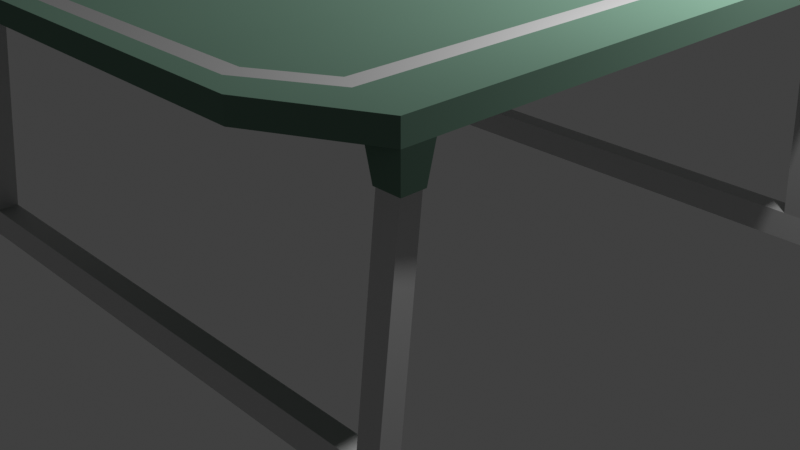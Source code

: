 # Source: 2.blend  (saved by Blender 2.83.20; exported with 4.5.12 LTS)
import bpy
from mathutils import Matrix  # noqa: F401  (used for matrix-valued properties, if any)

bpy.ops.wm.read_factory_settings(use_empty=True)
scene = bpy.context.scene
scene.name = 'Scene'

# ---- collections
col_collection = bpy.data.collections.new('Collection'); scene.collection.children.link(col_collection)

# ---- materials (node trees are filled in below, after node groups)
mat_1 = bpy.data.materials.new('Полевая мебель БМ 1')
mat_1.use_transparent_shadow = False
mat_1.diffuse_color = (0.09702, 0.214, 0.1182, 1.0)
mat_2 = bpy.data.materials.new('Полевая мебель БМ 2')
mat_2.use_transparent_shadow = False
mat_2.metallic = 0.5189

# ---- material node trees
mat_1.use_nodes = True; mat_1.node_tree.nodes.clear()
_N = mat_1.node_tree.nodes; _L = mat_1.node_tree.links
n0 = _N.new('ShaderNodeOutputMaterial'); n0.name = 'Material Output'; n0.location = (300, 300)
n1 = _N.new('ShaderNodeBsdfDiffuse'); n1.name = 'Diffuse BSDF'; n1.location = (10, 300)
n1.inputs[0].default_value = (0.14, 0.2398, 0.1815, 1.0)
n1.inputs[1].default_value = 0.5
_L.new(n1.outputs[0], n0.inputs[0])
n0.is_active_output = True
mat_2.use_nodes = True; mat_2.node_tree.nodes.clear()
_N = mat_2.node_tree.nodes; _L = mat_2.node_tree.links
n0 = _N.new('ShaderNodeOutputMaterial'); n0.name = 'Material Output'; n0.location = (300, 300)
n1 = _N.new('ShaderNodeBsdfAnisotropic'); n1.name = 'Glossy BSDF'; n1.location = (10, 300)
n1.distribution = 'GGX'
n1.inputs[1].default_value = 0.663
_L.new(n1.outputs[0], n0.inputs[0])
n0.is_active_output = True

# ---- world
world_world = bpy.data.worlds.new('World'); scene.world = world_world
world_world.use_nodes = True; world_world.node_tree.nodes.clear()
_N = world_world.node_tree.nodes; _L = world_world.node_tree.links
n0 = _N.new('ShaderNodeOutputWorld'); n0.name = 'World Output'; n0.location = (300, 300)
n1 = _N.new('ShaderNodeBackground'); n1.name = 'Background'; n1.location = (10, 300)
n1.inputs[0].default_value = (0.05088, 0.05088, 0.05088, 1.0)
_L.new(n1.outputs[0], n0.inputs[0])
n0.is_active_output = True
world_world.color = (0.05088, 0.05088, 0.05088)
world_world.use_sun_shadow = False
world_world.sun_shadow_jitter_overblur = 0.0

# ---- cameras
cam_camera = bpy.data.cameras.new('Camera')
cam_camera.clip_end = 100.0
cam_camera.ortho_scale = 7.314

# ---- lights
light_light = bpy.data.lights.new('Light', 'POINT')
light_light.transmission_factor = 0.0
light_light.energy = 1000.0
light_light.shadow_soft_size = 0.1
light_light.shadow_maximum_resolution = 0.006
light_light.use_absolute_resolution = True

# ---- meshes
me_cube = bpy.data.meshes.new('Cube')
me_cube.from_pydata([(1.0, 1.0, 1.0), (0.9229, 0.9229, -5.262), (1.0, -1.0, 1.0), (0.9229, -0.9229, -5.262), (-1.0, 1.0, 1.0), (-0.9229, 0.9229, -5.262), (-1.0, -1.0, 1.0), (-0.9229, -0.9229, -5.262), (0.7, 1.17, -1.0), (-0.7, 1.17, -1.0), (0.7, 1.17, 1.0), (-0.7, -1.17, -1.0), (-0.7, -1.17, 1.0), (0.7, -1.17, 1.0), (0.7, -1.17, -1.0), (-0.7, 1.17, 1.0), (-0.9832, 0.9832, -4.349), (-0.9832, -0.9832, -4.349), (0.9832, 0.9832, -4.349), (0.9832, -0.9832, -4.349), (0.9075, 0.9832, -4.349), (0.8332, -0.9631, 1.0), (0.9075, -0.9832, -4.349), (0.8332, 0.9631, 1.0), (0.63, 1.17, -1.0), (0.5948, -1.048, 1.0), (0.63, -1.17, -1.0), (0.5948, 1.048, 1.0), (0.8306, 0.9229, -1.0), (0.8306, -0.9229, -1.0), (-0.9125, 0.9832, -4.349), (-0.8382, -0.963, 1.0), (-0.6335, 1.17, -1.0), (-0.5985, -1.048, 1.0), (-0.8352, 0.9229, -1.0), (-0.9125, -0.9832, -4.349), (-0.905, 1.0, 1.0), (-0.6335, -1.17, -1.0), (-0.5985, 1.048, 1.0), (-0.852, -0.9164, -5.262), (-0.9832, 0.9075, -4.349), (1.0, 0.9, 1.0), (-1.0, 0.9, 1.0), (0.9832, 0.9075, -4.349), (-0.9229, 0.8306, -1.0), (0.9229, 0.8306, -1.0), (0.8474, 0.8474, -5.262), (0.8332, 0.9, 1.0), (-0.852, 0.8474, -5.262), (-0.8382, 0.9, 1.0), (-0.9832, -0.9125, -4.349), (1.0, -0.905, 1.0), (-0.9229, -0.8352, -1.0), (0.8474, -0.852, -5.262), (0.8332, -0.905, 1.0), (-0.852, -0.852, -5.262), (-0.8382, -0.905, 1.0), (-1.0, -0.905, 1.0), (0.9832, -0.9125, -4.349), (0.9164, -0.852, -5.262), (-1.0, -0.905, -1.0), (-1.0, -1.0, -1.0), (-0.905, 1.0, -1.0), (-1.0, 1.0, -1.0), (0.9, -1.0, -1.0), (1.0, -1.0, -1.0), (1.0, 0.9, -1.0), (1.0, 1.0, -1.0), (0.9, 1.0, -1.0), (0.8474, -0.9164, -5.262), (0.8474, 0.9164, -5.262), (0.8306, -0.8352, -1.0), (-0.905, -1.0, -1.0), (-0.8352, -0.8352, -1.0), (-0.8352, -0.9229, -1.0), (-0.852, 0.9164, -5.262), (-1.0, 0.9, -1.0), (0.8306, 0.8306, -1.0), (-0.8352, 0.8306, -1.0), (-0.9164, 0.8474, -5.262), (0.9164, 0.8474, -5.262), (1.0, -0.905, -1.0), (0.9229, -0.8352, -1.0), (-0.9164, -0.852, -5.262), (-0.9164, -0.9178, -25.68), (-0.9229, -0.9941, -25.68), (-0.852, 0.9873, -25.68), (-0.9229, 0.9943, -25.68), (0.8474, -0.9871, -25.68), (0.9229, -0.9941, -25.68), (0.9164, 0.913, -25.68), (0.9229, 0.9943, -25.68), (0.8474, 0.9873, -25.68), (-0.852, -0.9871, -25.68), (-0.9164, 0.913, -25.68), (0.9164, -0.9178, -25.68), (0.8474, -0.9178, -25.68), (-0.852, -0.9178, -25.68), (0.8474, 0.913, -25.68), (-0.852, 0.913, -25.68), (-0.9164, -0.9178, -28.51), (-0.9229, -0.9941, -28.51), (-0.852, 0.9873, -28.51), (-0.9229, 0.9943, -28.51), (0.8474, -0.9871, -28.51), (0.9229, -0.9941, -28.51), (0.9164, 0.913, -28.51), (0.9229, 0.9943, -28.51), (0.8474, 0.9873, -28.51), (-0.852, -0.9871, -28.51), (-0.9164, 0.913, -28.51), (0.9164, -0.9178, -28.51), (0.8474, -0.9178, -28.51), (-0.852, -0.9178, -28.51), (0.8474, 0.913, -28.51), (-0.852, 0.913, -28.51), (-0.002307, -0.9178, -25.68), (-0.002307, -0.9871, -25.68), (-0.002307, 0.9873, -25.68), (-0.002307, 0.913, -25.68), (-0.002307, -0.9178, -28.51), (-0.002307, -0.9871, -28.51), (-0.002307, 0.9873, -28.51), (-0.002307, 0.913, -28.51), (-0.6335, 1.17, 1.0), (0.63, 1.17, 1.0), (0.9, 1.0, 1.0), (0.9, -1.0, 1.0), (0.63, -1.17, 1.0), (0.9, -0.905, 1.0), (-0.6335, -1.17, 1.0), (-0.8382, 0.963, 1.0), (-0.905, -1.0, 1.0), (-0.905, -0.905, 1.0), (0.9, 0.9, 1.0), (-0.905, 0.9, 1.0), (-0.6143, 1.103, 1.0), (0.6107, 1.103, 1.0), (0.7782, 0.9327, 1.0), (0.7782, -0.9327, 1.0), (0.6107, -1.103, 1.0), (0.7782, -0.905, 1.0), (-0.6143, -1.103, 1.0), (-0.7832, 0.9325, 1.0), (-0.7832, -0.9325, 1.0), (-0.7832, -0.905, 1.0), (0.7782, 0.9, 1.0), (-0.7832, 0.9, 1.0)], [], [(133, 57, 6, 132), (132, 6, 12, 130), (76, 42, 4, 63), (39, 7, 85, 93), (81, 51, 2, 65), (64, 65, 14, 26), (37, 130, 12, 11), (24, 125, 10, 8), (65, 2, 13, 14), (0, 67, 8, 10), (63, 4, 15, 9), (6, 61, 11, 12), (62, 63, 9, 32), (126, 0, 10, 125), (83, 7, 17, 50), (75, 5, 16, 30), (69, 3, 19, 22), (80, 1, 18, 43), (74, 29, 64, 72), (1, 70, 20, 18), (143, 138, 27, 38), (67, 68, 24, 8), (32, 124, 125, 24), (14, 13, 128, 26), (72, 64, 26, 37), (73, 71, 29, 74), (2, 127, 128, 13), (51, 129, 127, 2), (7, 83, 84, 85), (61, 72, 37, 11), (9, 15, 124, 32), (4, 36, 124, 15), (7, 39, 35, 17), (28, 34, 62, 68), (68, 62, 32, 24), (26, 128, 130, 37), (139, 144, 33, 25), (141, 145, 144, 139), (138, 143, 147, 146), (53, 59, 95, 96), (0, 126, 134, 41), (34, 28, 77, 78), (82, 45, 66, 81), (5, 79, 40, 16), (67, 0, 41, 66), (48, 79, 94, 99), (60, 57, 42, 76), (36, 4, 42, 135), (61, 6, 57, 60), (3, 59, 58, 19), (146, 147, 145, 141), (44, 78, 73, 52), (41, 134, 129, 51), (78, 77, 71, 73), (44, 52, 60, 76), (66, 41, 51, 81), (77, 45, 82, 71), (135, 42, 57, 133), (50, 17, 61, 60), (30, 16, 63, 62), (22, 19, 65, 64), (43, 18, 67, 66), (18, 20, 68, 67), (69, 22, 64, 29), (20, 70, 28, 68), (53, 69, 29, 71), (17, 35, 72, 61), (39, 55, 73, 74), (35, 39, 74, 72), (75, 30, 62, 34), (16, 40, 76, 63), (70, 46, 77, 28), (48, 75, 34, 78), (79, 48, 78, 44), (80, 43, 66, 45), (40, 79, 44, 76), (46, 80, 45, 77), (19, 58, 81, 65), (58, 59, 82, 81), (55, 83, 52, 73), (83, 50, 60, 52), (59, 53, 71, 82), (90, 98, 114, 106), (93, 85, 101, 109), (99, 94, 110, 115), (92, 91, 107, 108), (79, 5, 87, 94), (55, 39, 93, 97), (5, 75, 86, 87), (70, 1, 91, 92), (3, 69, 88, 89), (80, 46, 98, 90), (1, 80, 90, 91), (59, 3, 89, 95), (46, 70, 92, 98), (83, 55, 97, 84), (75, 48, 99, 86), (69, 53, 96, 88), (112, 111, 105, 104), (100, 113, 109, 101), (103, 102, 115, 110), (108, 107, 106, 114), (94, 87, 103, 110), (84, 97, 113, 100), (95, 89, 105, 111), (85, 84, 100, 101), (96, 95, 111, 112), (113, 97, 116, 120), (87, 86, 102, 103), (108, 114, 123, 122), (89, 88, 104, 105), (92, 108, 122, 118), (91, 90, 106, 107), (109, 113, 120, 121), (115, 102, 122, 123), (99, 115, 123, 119), (88, 96, 116, 117), (93, 109, 121, 117), (97, 93, 117, 116), (96, 112, 120, 116), (114, 98, 119, 123), (98, 92, 118, 119), (104, 88, 117, 121), (112, 104, 121, 120), (86, 99, 119, 118), (102, 86, 118, 122), (136, 137, 125, 124), (137, 23, 126, 125), (21, 140, 128, 127), (54, 21, 127, 129), (140, 142, 130, 128), (131, 136, 124, 36), (142, 31, 132, 130), (31, 56, 133, 132), (23, 47, 134, 126), (49, 131, 36, 135), (47, 54, 129, 134), (56, 49, 135, 133), (38, 27, 137, 136), (27, 138, 23, 137), (139, 25, 140, 21), (141, 139, 21, 54), (25, 33, 142, 140), (143, 38, 136, 131), (33, 144, 31, 142), (144, 145, 56, 31), (138, 146, 47, 23), (147, 143, 131, 49), (146, 141, 54, 47), (145, 147, 49, 56)])
me_cube.polygons.foreach_set('material_index', [0, 0, 0, 1, 0, 0, 0, 0, 0, 0, 0, 0, 0, 0, 1, 1, 1, 1, 0, 1, 0, 0, 0, 0, 0, 0, 0, 0, 1, 0, 0, 0, 1, 0, 0, 0, 0, 0, 0, 1, 0, 0, 0, 1, 0, 1, 0, 0, 0, 1, 0, 0, 0, 0, 0, 0, 0, 0, 0, 0, 0, 0, 0, 0, 0, 0, 0, 0, 0, 0, 0, 0, 0, 0, 0, 0, 0, 0, 0, 0, 0, 0, 1, 1, 1, 1, 1, 1, 1, 1, 1, 1, 1, 1, 1, 1, 1, 1, 1, 1, 1, 1, 1, 1, 1, 1, 1, 1, 1, 1, 1, 1, 1, 1, 1, 1, 1, 1, 1, 1, 1, 1, 1, 1, 1, 1, 0, 0, 0, 0, 0, 0, 0, 0, 0, 0, 0, 0, 1, 1, 1, 1, 1, 1, 1, 1, 1, 1, 1, 1])
_uv = me_cube.uv_layers.new(name='UVMap')
_uv.uv.foreach_set('vector', [0.8631, 0.7381, 0.875, 0.7381, 0.875, 0.75, 0.8631, 0.75, 0.8631, 0.75, 0.875, 0.75, 0.875, 0.75, 0.8631, 0.75, 0.375, 0.2375, 0.625, 0.2375, 0.625, 0.25, 0.375, 0.25, 0.1435, 0.7395, 0.1346, 0.7404, 0.1346, 0.7404, 0.1435, 0.7395, 0.375, 0.7381, 0.625, 0.7381, 0.625, 0.75, 0.375, 0.75, 0.3625, 0.75, 0.375, 0.75, 0.375, 0.75, 0.3625, 0.75, 0.375, 0.9881, 0.625, 0.9881, 0.625, 1.0, 0.375, 1.0, 0.375, 0.4875, 0.625, 0.4875, 0.625, 0.5, 0.375, 0.5, 0.375, 0.75, 0.625, 0.75, 0.625, 0.75, 0.375, 0.75, 0.625, 0.5, 0.375, 0.5, 0.375, 0.5, 0.625, 0.5, 0.375, 0.25, 0.625, 0.25, 0.625, 0.25, 0.375, 0.25, 0.625, 0.0, 0.375, 0.0, 0.375, 0.0, 0.625, 0.0, 0.1369, 0.5, 0.125, 0.5, 0.125, 0.5, 0.1369, 0.5, 0.6375, 0.5, 0.625, 0.5, 0.625, 0.5, 0.6375, 0.5, 0.1355, 0.7315, 0.1346, 0.7404, 0.1271, 0.7479, 0.1271, 0.7391, 0.1435, 0.5105, 0.1346, 0.5096, 0.1271, 0.5021, 0.1359, 0.5021, 0.3559, 0.7396, 0.3654, 0.7404, 0.3729, 0.7479, 0.3634, 0.7479, 0.3646, 0.5191, 0.3654, 0.5096, 0.3729, 0.5021, 0.3729, 0.5116, 0.1456, 0.7404, 0.3538, 0.7404, 0.3625, 0.75, 0.1369, 0.75, 0.3654, 0.5096, 0.3559, 0.5104, 0.3634, 0.5021, 0.3729, 0.5021, 0.8479, 0.5084, 0.6527, 0.5084, 0.6646, 0.5018, 0.836, 0.5018, 0.375, 0.5, 0.3625, 0.5, 0.3625, 0.5, 0.375, 0.5, 0.375, 0.2619, 0.625, 0.2619, 0.625, 0.4875, 0.375, 0.4875, 0.375, 0.75, 0.625, 0.75, 0.625, 0.7625, 0.375, 0.7625, 0.1369, 0.75, 0.3625, 0.75, 0.3625, 0.75, 0.1369, 0.75, 0.1456, 0.7294, 0.3538, 0.7294, 0.3538, 0.7404, 0.1456, 0.7404, 0.625, 0.75, 0.6375, 0.75, 0.6375, 0.75, 0.625, 0.75, 0.625, 0.7381, 0.6375, 0.7381, 0.6375, 0.75, 0.625, 0.75, 0.1346, 0.7404, 0.1355, 0.7315, 0.1355, 0.7315, 0.1346, 0.7404, 0.125, 0.75, 0.1369, 0.75, 0.1369, 0.75, 0.125, 0.75, 0.375, 0.25, 0.625, 0.25, 0.625, 0.2619, 0.375, 0.2619, 0.875, 0.5, 0.8631, 0.5, 0.8631, 0.5, 0.875, 0.5, 0.1346, 0.7404, 0.1435, 0.7395, 0.1359, 0.7479, 0.1271, 0.7479, 0.3538, 0.5096, 0.1456, 0.5096, 0.1369, 0.5, 0.3625, 0.5, 0.3625, 0.5, 0.1369, 0.5, 0.1369, 0.5, 0.3625, 0.5, 0.375, 0.7625, 0.625, 0.7625, 0.625, 0.9881, 0.375, 0.9881, 0.6527, 0.7416, 0.8479, 0.7416, 0.836, 0.7482, 0.6646, 0.7482, 0.6527, 0.7381, 0.8479, 0.7381, 0.8479, 0.7416, 0.6527, 0.7416, 0.6527, 0.5084, 0.8479, 0.5084, 0.8479, 0.5125, 0.6527, 0.5125, 0.3559, 0.7315, 0.3645, 0.7315, 0.3645, 0.7315, 0.3559, 0.7315, 0.625, 0.5, 0.6375, 0.5, 0.6375, 0.5125, 0.625, 0.5125, 0.1456, 0.5096, 0.3538, 0.5096, 0.3538, 0.5212, 0.1456, 0.5212, 0.3654, 0.7294, 0.3654, 0.5212, 0.375, 0.5125, 0.375, 0.7381, 0.1346, 0.5096, 0.1354, 0.5191, 0.1271, 0.5116, 0.1271, 0.5021, 0.375, 0.5, 0.625, 0.5, 0.625, 0.5125, 0.375, 0.5125, 0.1435, 0.5191, 0.1354, 0.5191, 0.1354, 0.5191, 0.1435, 0.5191, 0.375, 0.01187, 0.625, 0.01187, 0.625, 0.2375, 0.375, 0.2375, 0.8631, 0.5, 0.875, 0.5, 0.875, 0.5125, 0.8631, 0.5125, 0.375, 0.0, 0.625, 0.0, 0.625, 0.01187, 0.375, 0.01187, 0.3654, 0.7404, 0.3645, 0.7315, 0.3729, 0.7391, 0.3729, 0.7479, 0.6527, 0.5125, 0.8479, 0.5125, 0.8479, 0.7381, 0.6527, 0.7381, 0.1346, 0.5212, 0.1456, 0.5212, 0.1456, 0.7294, 0.1346, 0.7294, 0.625, 0.5125, 0.6375, 0.5125, 0.6375, 0.7381, 0.625, 0.7381, 0.1456, 0.5212, 0.3538, 0.5212, 0.3538, 0.7294, 0.1456, 0.7294, 0.1346, 0.5212, 0.1346, 0.7294, 0.125, 0.7381, 0.125, 0.5125, 0.375, 0.5125, 0.625, 0.5125, 0.625, 0.7381, 0.375, 0.7381, 0.3538, 0.5212, 0.3654, 0.5212, 0.3654, 0.7294, 0.3538, 0.7294, 0.8631, 0.5125, 0.875, 0.5125, 0.875, 0.7381, 0.8631, 0.7381, 0.1271, 0.7391, 0.1271, 0.7479, 0.125, 0.75, 0.125, 0.7381, 0.1359, 0.5021, 0.1271, 0.5021, 0.125, 0.5, 0.1369, 0.5, 0.3634, 0.7479, 0.3729, 0.7479, 0.375, 0.75, 0.3625, 0.75, 0.3729, 0.5116, 0.3729, 0.5021, 0.375, 0.5, 0.375, 0.5125, 0.3729, 0.5021, 0.3634, 0.5021, 0.3625, 0.5, 0.375, 0.5, 0.3559, 0.7396, 0.3634, 0.7479, 0.3625, 0.75, 0.3538, 0.7404, 0.3634, 0.5021, 0.3559, 0.5104, 0.3538, 0.5096, 0.3625, 0.5, 0.3559, 0.7315, 0.3559, 0.7396, 0.3538, 0.7404, 0.3538, 0.7294, 0.1271, 0.7479, 0.1359, 0.7479, 0.1369, 0.75, 0.125, 0.75, 0.1435, 0.7395, 0.1435, 0.7315, 0.1456, 0.7294, 0.1456, 0.7404, 0.1359, 0.7479, 0.1435, 0.7395, 0.1456, 0.7404, 0.1369, 0.75, 0.1435, 0.5105, 0.1359, 0.5021, 0.1369, 0.5, 0.1456, 0.5096, 0.1271, 0.5021, 0.1271, 0.5116, 0.125, 0.5125, 0.125, 0.5, 0.3559, 0.5104, 0.3559, 0.5191, 0.3538, 0.5212, 0.3538, 0.5096, 0.1435, 0.5191, 0.1435, 0.5105, 0.1456, 0.5096, 0.1456, 0.5212, 0.1354, 0.5191, 0.1435, 0.5191, 0.1456, 0.5212, 0.1346, 0.5212, 0.3646, 0.5191, 0.3729, 0.5116, 0.375, 0.5125, 0.3654, 0.5212, 0.1271, 0.5116, 0.1354, 0.5191, 0.1346, 0.5212, 0.125, 0.5125, 0.3559, 0.5191, 0.3646, 0.5191, 0.3654, 0.5212, 0.3538, 0.5212, 0.3729, 0.7479, 0.3729, 0.7391, 0.375, 0.7381, 0.375, 0.75, 0.3729, 0.7391, 0.3645, 0.7315, 0.3654, 0.7294, 0.375, 0.7381, 0.1435, 0.7315, 0.1355, 0.7315, 0.1346, 0.7294, 0.1456, 0.7294, 0.1355, 0.7315, 0.1271, 0.7391, 0.125, 0.7381, 0.1346, 0.7294, 0.3645, 0.7315, 0.3559, 0.7315, 0.3538, 0.7294, 0.3654, 0.7294, 0.3646, 0.5191, 0.3559, 0.5191, 0.3559, 0.5191, 0.3646, 0.5191, 0.1435, 0.7395, 0.1346, 0.7404, 0.1346, 0.7404, 0.1435, 0.7395, 0.1435, 0.5191, 0.1354, 0.5191, 0.1354, 0.5191, 0.1435, 0.5191, 0.3559, 0.5104, 0.3654, 0.5096, 0.3654, 0.5096, 0.3559, 0.5104, 0.1354, 0.5191, 0.1346, 0.5096, 0.1346, 0.5096, 0.1354, 0.5191, 0.1435, 0.7315, 0.1435, 0.7395, 0.1435, 0.7395, 0.1435, 0.7315, 0.1346, 0.5096, 0.1435, 0.5105, 0.1435, 0.5105, 0.1346, 0.5096, 0.3559, 0.5104, 0.3654, 0.5096, 0.3654, 0.5096, 0.3559, 0.5104, 0.3654, 0.7404, 0.3559, 0.7396, 0.3559, 0.7396, 0.3654, 0.7404, 0.3646, 0.5191, 0.3559, 0.5191, 0.3559, 0.5191, 0.3646, 0.5191, 0.3654, 0.5096, 0.3646, 0.5191, 0.3646, 0.5191, 0.3654, 0.5096, 0.3645, 0.7315, 0.3654, 0.7404, 0.3654, 0.7404, 0.3645, 0.7315, 0.3559, 0.5191, 0.3559, 0.5104, 0.3559, 0.5104, 0.3559, 0.5191, 0.1355, 0.7315, 0.1435, 0.7315, 0.1435, 0.7315, 0.1355, 0.7315, 0.1435, 0.5105, 0.1435, 0.5191, 0.1435, 0.5191, 0.1435, 0.5105, 0.3559, 0.7396, 0.3559, 0.7315, 0.3559, 0.7315, 0.3559, 0.7396, 0.3559, 0.7315, 0.3645, 0.7315, 0.3654, 0.7404, 0.3559, 0.7396, 0.1355, 0.7315, 0.1435, 0.7315, 0.1435, 0.7395, 0.1346, 0.7404, 0.1346, 0.5096, 0.1435, 0.5105, 0.1435, 0.5191, 0.1354, 0.5191, 0.3559, 0.5104, 0.3654, 0.5096, 0.3646, 0.5191, 0.3559, 0.5191, 0.1354, 0.5191, 0.1346, 0.5096, 0.1346, 0.5096, 0.1354, 0.5191, 0.1355, 0.7315, 0.1435, 0.7315, 0.1435, 0.7315, 0.1355, 0.7315, 0.3645, 0.7315, 0.3654, 0.7404, 0.3654, 0.7404, 0.3645, 0.7315, 0.1346, 0.7404, 0.1355, 0.7315, 0.1355, 0.7315, 0.1346, 0.7404, 0.3559, 0.7315, 0.3645, 0.7315, 0.3645, 0.7315, 0.3559, 0.7315, 0.1435, 0.7315, 0.1435, 0.7315, 0.1435, 0.7315, 0.1435, 0.7315, 0.1346, 0.5096, 0.1435, 0.5105, 0.1435, 0.5105, 0.1346, 0.5096, 0.3559, 0.5104, 0.3559, 0.5191, 0.3559, 0.5191, 0.3559, 0.5104, 0.3654, 0.7404, 0.3559, 0.7396, 0.3559, 0.7396, 0.3654, 0.7404, 0.3559, 0.5104, 0.3559, 0.5104, 0.3559, 0.5104, 0.3559, 0.5104, 0.3654, 0.5096, 0.3646, 0.5191, 0.3646, 0.5191, 0.3654, 0.5096, 0.1435, 0.7395, 0.1435, 0.7315, 0.1435, 0.7315, 0.1435, 0.7395, 0.1435, 0.5191, 0.1435, 0.5105, 0.1435, 0.5105, 0.1435, 0.5191, 0.1435, 0.5191, 0.1435, 0.5191, 0.1435, 0.5191, 0.1435, 0.5191, 0.3559, 0.7396, 0.3559, 0.7315, 0.3559, 0.7315, 0.3559, 0.7396, 0.1435, 0.7395, 0.1435, 0.7395, 0.1435, 0.7395, 0.1435, 0.7395, 0.1435, 0.7315, 0.1435, 0.7395, 0.1435, 0.7395, 0.1435, 0.7315, 0.3559, 0.7315, 0.3559, 0.7315, 0.3559, 0.7315, 0.3559, 0.7315, 0.3559, 0.5191, 0.3559, 0.5191, 0.3559, 0.5191, 0.3559, 0.5191, 0.3559, 0.5191, 0.3559, 0.5104, 0.3559, 0.5104, 0.3559, 0.5191, 0.3559, 0.7396, 0.3559, 0.7396, 0.3559, 0.7396, 0.3559, 0.7396, 0.3559, 0.7315, 0.3559, 0.7396, 0.3559, 0.7396, 0.3559, 0.7315, 0.1435, 0.5105, 0.1435, 0.5191, 0.1435, 0.5191, 0.1435, 0.5105, 0.1435, 0.5105, 0.1435, 0.5105, 0.1435, 0.5105, 0.1435, 0.5105, 0.8461, 0.5, 0.6544, 0.5, 0.6375, 0.5, 0.8631, 0.5, 0.6544, 0.5, 0.6458, 0.5046, 0.6375, 0.5, 0.6375, 0.5, 0.6458, 0.7454, 0.6544, 0.75, 0.6375, 0.75, 0.6375, 0.75, 0.6458, 0.7381, 0.6458, 0.7454, 0.6375, 0.75, 0.6375, 0.7381, 0.6544, 0.75, 0.8461, 0.75, 0.8631, 0.75, 0.6375, 0.75, 0.8548, 0.5046, 0.8461, 0.5, 0.8631, 0.5, 0.8631, 0.5, 0.8461, 0.75, 0.8548, 0.7454, 0.8631, 0.75, 0.8631, 0.75, 0.8548, 0.7454, 0.8548, 0.7381, 0.8631, 0.7381, 0.8631, 0.75, 0.6458, 0.5046, 0.6458, 0.5125, 0.6375, 0.5125, 0.6375, 0.5, 0.8548, 0.5125, 0.8548, 0.5046, 0.8631, 0.5, 0.8631, 0.5125, 0.6458, 0.5125, 0.6458, 0.7381, 0.6375, 0.7381, 0.6375, 0.5125, 0.8548, 0.7381, 0.8548, 0.5125, 0.8631, 0.5125, 0.8631, 0.7381, 0.836, 0.5018, 0.6646, 0.5018, 0.6544, 0.5, 0.8461, 0.5, 0.6646, 0.5018, 0.6527, 0.5084, 0.6458, 0.5046, 0.6544, 0.5, 0.6527, 0.7416, 0.6646, 0.7482, 0.6544, 0.75, 0.6458, 0.7454, 0.6527, 0.7381, 0.6527, 0.7416, 0.6458, 0.7454, 0.6458, 0.7381, 0.6646, 0.7482, 0.836, 0.7482, 0.8461, 0.75, 0.6544, 0.75, 0.8479, 0.5084, 0.836, 0.5018, 0.8461, 0.5, 0.8548, 0.5046, 0.836, 0.7482, 0.8479, 0.7416, 0.8548, 0.7454, 0.8461, 0.75, 0.8479, 0.7416, 0.8479, 0.7381, 0.8548, 0.7381, 0.8548, 0.7454, 0.6527, 0.5084, 0.6527, 0.5125, 0.6458, 0.5125, 0.6458, 0.5046, 0.8479, 0.5125, 0.8479, 0.5084, 0.8548, 0.5046, 0.8548, 0.5125, 0.6527, 0.5125, 0.6527, 0.7381, 0.6458, 0.7381, 0.6458, 0.5125, 0.8479, 0.7381, 0.8479, 0.5125, 0.8548, 0.5125, 0.8548, 0.7381])
me_cube.materials.append(mat_1)
me_cube.materials.append(mat_2)
me_cube.use_remesh_preserve_volume = False
me_cube.use_remesh_preserve_attributes = False
me_cube.use_mirror_vertex_groups = False
me_cube.update()

# ---- objects
ob_cube = bpy.data.objects.new('Cube', me_cube)
ob_light = bpy.data.objects.new('Light', light_light)
ob_camera = bpy.data.objects.new('Camera', cam_camera)

# ---- transforms, parenting, visibility, modifiers, constraints
ob_cube.location = (0.0, 0.0, 2.68)
ob_cube.scale = (3.2, 3.0, 0.1)
ob_cube.lock_rotations_4d = False
ob_cube.empty_display_type = 'ARROWS'
ob_cube.lineart.crease_threshold = 0.0
ob_light.location = (4.076, 1.005, 5.904)
ob_light.rotation_euler = (0.6503, 0.05522, 1.866)
ob_light.lock_rotations_4d = False
ob_light.empty_display_type = 'ARROWS'
ob_light.color = (0.0, 0.0, 0.0, 0.0)
ob_light.lineart.crease_threshold = 0.0
ob_camera.location = (7.359, -6.926, 4.958)
ob_camera.rotation_euler = (1.109, 0.0, 0.8149)
ob_camera.lock_rotations_4d = False
ob_camera.empty_display_type = 'ARROWS'
ob_camera.color = (0.0, 0.0, 0.0, 0.0)
ob_camera.display_type = 'WIRE'
ob_camera.lineart.crease_threshold = 0.0

# ---- collection membership
col_collection.objects.link(ob_cube)
col_collection.objects.link(ob_light)
col_collection.objects.link(ob_camera)

# ---- scene / render settings (as saved in the file)
scene.camera = ob_camera
scene.frame_start = 1; scene.frame_end = 250; scene.frame_set(1)
scene.render.engine = 'BLENDER_EEVEE_NEXT'
scene.cycles.use_denoising = False
scene.cycles.samples = 128
scene.cycles.sampling_pattern = 'TABULATED_SOBOL'
scene.cycles.use_adaptive_sampling = False
scene.cycles.use_light_tree = False
scene.view_settings.view_transform = 'Standard'
bpy.context.view_layer.update()
